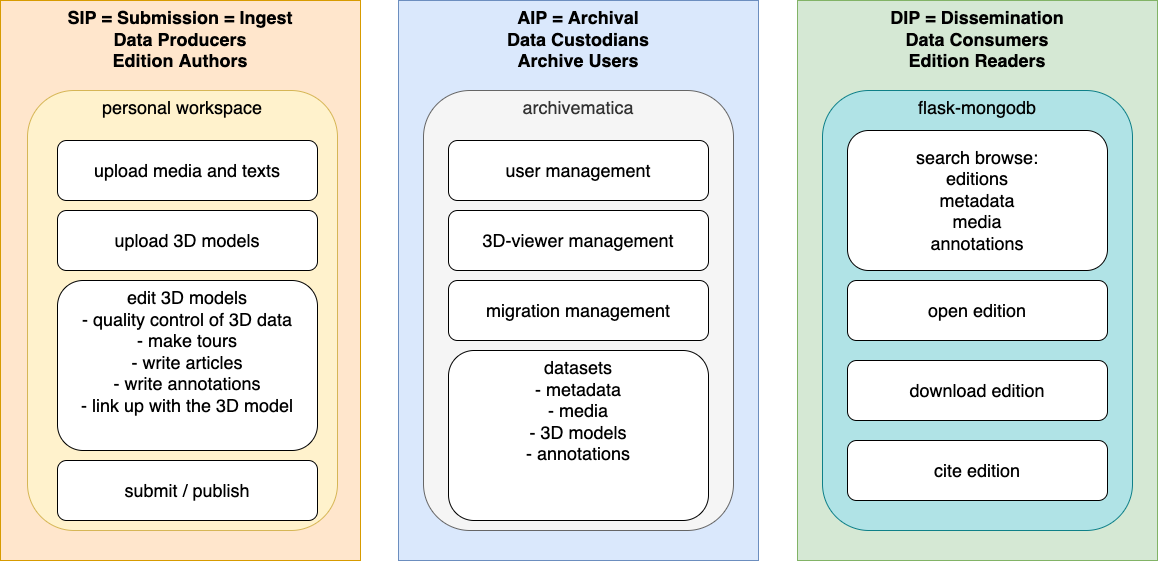

The diagram above was exported from draw.io. Its source (the exported page's mxGraphModel, read from the mxfile embedded in the PNG):
<mxGraphModel dx="1357" dy="988" grid="1" gridSize="10" guides="1" tooltips="1" connect="1" arrows="1" fold="1" page="1" pageScale="1" pageWidth="1600" pageHeight="1200" math="0" shadow="0">
  <root>
    <mxCell id="0" />
    <mxCell id="1" parent="0" />
    <mxCell id="fPUv9hR-oaaDp_FG4hWP-1" value="&lt;font style=&quot;font-size: 18px;&quot;&gt;&lt;font style=&quot;font-size: 18px;&quot;&gt;SIP = Submission = Ingest&lt;br&gt;Data Producers&lt;br&gt;Edition Authors&lt;br&gt;&lt;/font&gt;&lt;br&gt;&lt;/font&gt;" style="rounded=0;whiteSpace=wrap;html=1;fillColor=#ffe6cc;strokeColor=#d79b00;fontStyle=1;verticalAlign=top;align=center;" vertex="1" parent="1">
      <mxGeometry x="43" y="40" width="360" height="560" as="geometry" />
    </mxCell>
    <mxCell id="fPUv9hR-oaaDp_FG4hWP-2" value="&lt;font style=&quot;&quot;&gt;&lt;font style=&quot;font-size: 18px;&quot;&gt;AIP = Archival&lt;br&gt;Data Custodians&lt;br&gt;&lt;/font&gt;&lt;span style=&quot;font-size: 18px;&quot;&gt;Archive Users&lt;/span&gt;&lt;br&gt;&lt;/font&gt;" style="rounded=0;whiteSpace=wrap;html=1;fillColor=#dae8fc;strokeColor=#6c8ebf;fontStyle=1;verticalAlign=top;align=center;" vertex="1" parent="1">
      <mxGeometry x="441" y="40" width="360" height="560" as="geometry" />
    </mxCell>
    <mxCell id="fPUv9hR-oaaDp_FG4hWP-3" value="&lt;font style=&quot;&quot;&gt;&lt;font style=&quot;font-size: 18px;&quot;&gt;DIP = Dissemination&lt;br&gt;Data Consumers&lt;br&gt;&lt;/font&gt;&lt;span style=&quot;font-size: 18px;&quot;&gt;Edition Readers&lt;/span&gt;&lt;br&gt;&lt;/font&gt;" style="rounded=0;whiteSpace=wrap;html=1;fillColor=#d5e8d4;strokeColor=#82b366;fontStyle=1;verticalAlign=top;align=center;" vertex="1" parent="1">
      <mxGeometry x="840" y="40" width="360" height="560" as="geometry" />
    </mxCell>
    <mxCell id="fPUv9hR-oaaDp_FG4hWP-4" value="personal workspace" style="rounded=1;whiteSpace=wrap;html=1;fontSize=18;align=center;verticalAlign=top;fillColor=#fff2cc;strokeColor=#d6b656;" vertex="1" parent="1">
      <mxGeometry x="70" y="130" width="310" height="440" as="geometry" />
    </mxCell>
    <mxCell id="fPUv9hR-oaaDp_FG4hWP-5" value="upload media and texts" style="rounded=1;whiteSpace=wrap;html=1;fontSize=18;" vertex="1" parent="1">
      <mxGeometry x="100" y="180" width="260" height="60" as="geometry" />
    </mxCell>
    <mxCell id="fPUv9hR-oaaDp_FG4hWP-6" value="upload 3D models" style="rounded=1;whiteSpace=wrap;html=1;fontSize=18;" vertex="1" parent="1">
      <mxGeometry x="100" y="250" width="260" height="60" as="geometry" />
    </mxCell>
    <mxCell id="fPUv9hR-oaaDp_FG4hWP-7" value="edit 3D models&lt;br&gt;- quality control of 3D data&lt;br&gt;- make tours&lt;br&gt;- write articles&lt;br&gt;- write annotations&lt;br&gt;- link up with the 3D model" style="rounded=1;whiteSpace=wrap;html=1;fontSize=18;verticalAlign=top;" vertex="1" parent="1">
      <mxGeometry x="100" y="320" width="260" height="170" as="geometry" />
    </mxCell>
    <mxCell id="fPUv9hR-oaaDp_FG4hWP-8" value="submit / publish" style="rounded=1;whiteSpace=wrap;html=1;fontSize=18;" vertex="1" parent="1">
      <mxGeometry x="100" y="500" width="260" height="60" as="geometry" />
    </mxCell>
    <mxCell id="fPUv9hR-oaaDp_FG4hWP-9" value="archivematica" style="rounded=1;whiteSpace=wrap;html=1;fontSize=18;align=center;verticalAlign=top;fillColor=#f5f5f5;strokeColor=#666666;fontColor=#333333;" vertex="1" parent="1">
      <mxGeometry x="466" y="130" width="310" height="440" as="geometry" />
    </mxCell>
    <mxCell id="fPUv9hR-oaaDp_FG4hWP-11" value="user management" style="rounded=1;whiteSpace=wrap;html=1;fontSize=18;" vertex="1" parent="1">
      <mxGeometry x="491" y="180" width="260" height="60" as="geometry" />
    </mxCell>
    <mxCell id="fPUv9hR-oaaDp_FG4hWP-12" value="3D-viewer management" style="rounded=1;whiteSpace=wrap;html=1;fontSize=18;" vertex="1" parent="1">
      <mxGeometry x="491" y="250" width="260" height="60" as="geometry" />
    </mxCell>
    <mxCell id="fPUv9hR-oaaDp_FG4hWP-13" value="migration management" style="rounded=1;whiteSpace=wrap;html=1;fontSize=18;" vertex="1" parent="1">
      <mxGeometry x="491" y="320" width="260" height="60" as="geometry" />
    </mxCell>
    <mxCell id="fPUv9hR-oaaDp_FG4hWP-14" value="datasets&lt;br&gt;- metadata&lt;br&gt;- media&lt;br&gt;- 3D models&lt;br&gt;- annotations" style="rounded=1;whiteSpace=wrap;html=1;fontSize=18;verticalAlign=top;" vertex="1" parent="1">
      <mxGeometry x="491" y="390" width="260" height="170" as="geometry" />
    </mxCell>
    <mxCell id="fPUv9hR-oaaDp_FG4hWP-15" value="flask-mongodb" style="rounded=1;whiteSpace=wrap;html=1;fontSize=18;align=center;verticalAlign=top;fillColor=#b0e3e6;strokeColor=#0e8088;" vertex="1" parent="1">
      <mxGeometry x="865" y="130" width="310" height="440" as="geometry" />
    </mxCell>
    <mxCell id="fPUv9hR-oaaDp_FG4hWP-16" value="search browse:&lt;br&gt;editions&lt;br&gt;metadata&lt;br&gt;media&lt;br&gt;annotations" style="rounded=1;whiteSpace=wrap;html=1;fontSize=18;" vertex="1" parent="1">
      <mxGeometry x="890" y="170" width="260" height="140" as="geometry" />
    </mxCell>
    <mxCell id="fPUv9hR-oaaDp_FG4hWP-17" value="open edition" style="rounded=1;whiteSpace=wrap;html=1;fontSize=18;" vertex="1" parent="1">
      <mxGeometry x="890" y="320" width="260" height="60" as="geometry" />
    </mxCell>
    <mxCell id="fPUv9hR-oaaDp_FG4hWP-18" value="download edition" style="rounded=1;whiteSpace=wrap;html=1;fontSize=18;" vertex="1" parent="1">
      <mxGeometry x="890" y="400" width="260" height="60" as="geometry" />
    </mxCell>
    <mxCell id="fPUv9hR-oaaDp_FG4hWP-19" value="cite edition" style="rounded=1;whiteSpace=wrap;html=1;fontSize=18;" vertex="1" parent="1">
      <mxGeometry x="890" y="480" width="260" height="60" as="geometry" />
    </mxCell>
  </root>
</mxGraphModel>